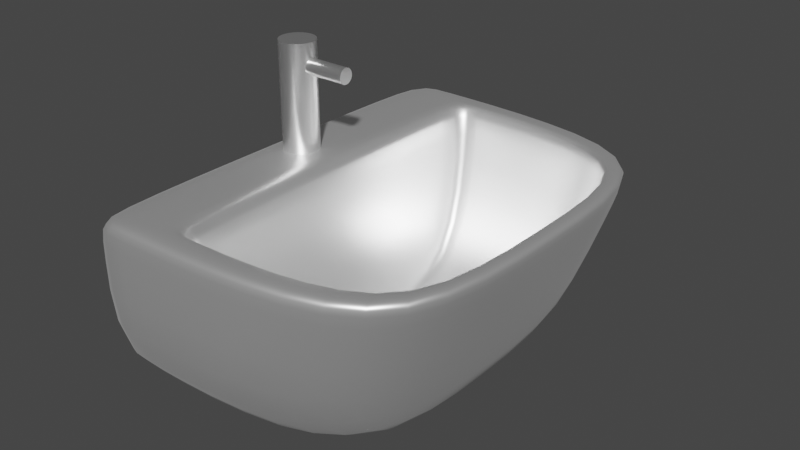 # Source: basin.blend  (saved by Blender 2.83.19; exported with 4.5.12 LTS)
import bpy
from mathutils import Matrix  # noqa: F401  (used for matrix-valued properties, if any)

bpy.ops.wm.read_factory_settings(use_empty=True)
scene = bpy.context.scene
scene.name = 'Scene'

# ---- collections
col_collection = bpy.data.collections.new('Collection'); scene.collection.children.link(col_collection)

# ---- materials (node trees are filled in below, after node groups)
mat_material = bpy.data.materials.new('Material')
mat_material.alpha_threshold = 0.0
mat_material.use_transparent_shadow = False
mat_material.line_color = (0.0, 0.0, 0.0, 1.0)
mat_metal = bpy.data.materials.new('metal')
mat_metal.use_transparent_shadow = False

# ---- material node trees
mat_material.use_nodes = True; mat_material.node_tree.nodes.clear()
_N = mat_material.node_tree.nodes; _L = mat_material.node_tree.links
n0 = _N.new('ShaderNodeOutputMaterial'); n0.name = 'Material Output'; n0.location = (300, 300)
n1 = _N.new('ShaderNodeBsdfPrincipled'); n1.name = 'Principled BSDF'; n1.location = (10, 300)
n1.distribution = 'GGX'
n1.subsurface_method = 'BURLEY'
n1.inputs[0].default_value = (1.0, 1.0, 1.0, 1.0)
n1.inputs[1].default_value = 0.4614
n1.inputs[2].default_value = 0.4
n1.inputs[3].default_value = 0.05
n1.inputs[13].default_value = 0.425
n1.inputs[24].default_value = 0.065
n1.inputs[27].default_value = (0.0, 0.0, 0.0, 1.0)
n1.inputs[28].default_value = 1.0
_L.new(n1.outputs[0], n0.inputs[0])
n0.is_active_output = True
mat_metal.use_nodes = True; mat_metal.node_tree.nodes.clear()
_N = mat_metal.node_tree.nodes; _L = mat_metal.node_tree.links
n0 = _N.new('ShaderNodeBsdfPrincipled'); n0.name = 'Principled BSDF'; n0.location = (10, 300)
n0.distribution = 'GGX'
n0.subsurface_method = 'BURLEY'
n0.inputs[0].default_value = (1.0, 1.0, 1.0, 1.0)
n0.inputs[1].default_value = 0.925
n0.inputs[2].default_value = 0.2795
n0.inputs[3].default_value = 1.45
n0.inputs[13].default_value = 0.0
n0.inputs[27].default_value = (0.0, 0.0, 0.0, 1.0)
n0.inputs[28].default_value = 1.0
n1 = _N.new('ShaderNodeOutputMaterial'); n1.name = 'Material Output'; n1.location = (300, 300)
_L.new(n0.outputs[0], n1.inputs[0])
n1.is_active_output = True

# ---- world
world_world = bpy.data.worlds.new('World'); scene.world = world_world
world_world.use_nodes = True; world_world.node_tree.nodes.clear()
_N = world_world.node_tree.nodes; _L = world_world.node_tree.links
n0 = _N.new('ShaderNodeOutputWorld'); n0.name = 'World Output'; n0.location = (300, 300)
n1 = _N.new('ShaderNodeBackground'); n1.name = 'Background'; n1.location = (10, 300)
n1.inputs[0].default_value = (0.05088, 0.05088, 0.05088, 1.0)
_L.new(n1.outputs[0], n0.inputs[0])
n0.is_active_output = True
world_world.color = (0.05088, 0.05088, 0.05088)
world_world.use_sun_shadow = False
world_world.sun_shadow_jitter_overblur = 0.0

# ---- meshes
me_cube = bpy.data.meshes.new('Cube')
me_cube.from_pydata([(1.403, 1.843, 1.38), (0.8782, 1.438, -0.8555), (1.403, -1.843, 1.38), (0.8782, -1.438, -0.8555), (-1.139, 2.172, 1.38), (-2.143, 2.508, -0.8555), (-1.139, -2.172, 1.38), (-2.143, -2.508, -0.8555), (-2.143, 0.0, -0.8555), (1.403, 0.0, 1.38), (-1.139, 0.0, 1.38), (0.8782, 0.0, -0.8555), (0.0, 2.508, -0.8555), (0.09045, -2.172, 1.38), (0.0, -2.508, -0.8555), (0.09045, 2.172, 1.38), (0.0, 0.0, -0.8555), (0.0, -2.508, 1.38), (-2.143, -2.508, 1.38), (1.607, 0.0, 1.38), (1.607, -2.105, 1.38), (-2.143, 0.0, 1.38), (-2.143, 2.508, 1.38), (0.0, 2.508, 1.38), (1.607, 2.105, 1.38), (0.1295, -1.415e-08, -0.5307), (1.061, -1.415e-08, -0.5307), (-0.8018, -1.415e-08, -0.5307), (0.09907, 1.592, -0.5307), (0.09907, -1.592, -0.5307), (-0.8018, -1.592, -0.5307), (1.061, -1.351, -0.5307), (-0.8018, 1.592, -0.5307), (1.061, 1.351, -0.5307), (1.557, 2.06, 1.19), (-2.143, -2.508, 1.19), (1.557, -2.06, 1.19), (-2.143, 2.508, 1.19), (1.557, 0.0, 1.19), (-2.143, 0.0, 1.19), (0.0, 2.508, 1.19), (0.0, -2.508, 1.19), (-1.912, 2.508, -0.8555), (-1.912, -2.508, 1.38), (-1.912, 0.0, -0.8555), (-1.912, -2.508, -0.8555), (-1.912, 2.508, 1.38), (-1.006, -2.172, 1.38), (-1.006, 2.172, 1.38), (-0.7014, -1.415e-08, -0.5307), (-0.7047, -1.592, -0.5307), (-0.7047, 1.592, -0.5307), (-1.912, 2.508, 1.19), (-1.912, -2.508, 1.19), (0.08385, -2.196, 1.38), (-1.212, -2.196, 1.38), (1.418, 0.0, 1.38), (1.418, -1.862, 1.38), (-1.212, 0.0, 1.38), (-1.212, 2.196, 1.38), (0.08385, 2.196, 1.38), (1.418, 1.862, 1.38), (-1.072, 2.196, 1.38), (-1.072, -2.196, 1.38)], [], [(2, 9, 26, 31), (53, 43, 18, 35), (39, 21, 22, 37), (16, 11, 3, 14), (38, 19, 20, 36), (40, 23, 24, 34), (34, 24, 19, 38), (12, 1, 11, 16), (35, 18, 21, 39), (0, 15, 28, 33), (10, 6, 30, 27), (42, 12, 16, 44), (52, 46, 23, 40), (44, 16, 14, 45), (36, 20, 17, 41), (48, 4, 32, 51), (63, 55, 18, 43), (56, 57, 20, 19), (58, 59, 22, 21), (60, 61, 24, 23), (61, 56, 19, 24), (55, 58, 21, 18), (57, 54, 17, 20), (62, 60, 23, 46), (49, 27, 30, 50), (51, 32, 27, 49), (33, 28, 25, 26), (26, 25, 29, 31), (13, 2, 31, 29), (9, 0, 33, 26), (4, 10, 27, 32), (47, 13, 29, 50), (3, 36, 41, 14), (42, 52, 40, 12), (7, 35, 39, 8), (1, 34, 38, 11), (12, 40, 34, 1), (11, 38, 36, 3), (8, 39, 37, 5), (45, 53, 35, 7), (14, 41, 53, 45), (5, 37, 52, 42), (6, 47, 50, 30), (28, 51, 49, 25), (25, 49, 50, 29), (59, 62, 46, 22), (54, 63, 43, 17), (15, 48, 51, 28), (8, 44, 45, 7), (37, 22, 46, 52), (5, 42, 44, 8), (41, 17, 43, 53), (13, 47, 63, 54), (4, 48, 62, 59), (48, 15, 60, 62), (2, 13, 54, 57), (6, 10, 58, 55), (0, 9, 56, 61), (15, 0, 61, 60), (10, 4, 59, 58), (9, 2, 57, 56), (47, 6, 55, 63)])
me_cube.polygons.foreach_set('use_smooth', [True] * 62)
_uv = me_cube.uv_layers.new(name='UVMap')
_uv.uv.foreach_set('vector', [0.6512, 0.7307, 0.6512, 0.625, 0.6512, 0.625, 0.6512, 0.7307, 0.6078, 0.9865, 0.625, 0.9865, 0.625, 1.0, 0.6078, 1.0, 0.6078, 0.125, 0.625, 0.125, 0.625, 0.25, 0.6078, 0.25, 0.25, 0.625, 0.375, 0.625, 0.375, 0.75, 0.25, 0.75, 0.6078, 0.625, 0.625, 0.625, 0.625, 0.75, 0.6078, 0.75, 0.6078, 0.375, 0.625, 0.375, 0.625, 0.5, 0.6078, 0.5, 0.6078, 0.5, 0.625, 0.5, 0.625, 0.625, 0.6078, 0.625, 0.25, 0.5, 0.375, 0.5, 0.375, 0.625, 0.25, 0.625, 0.6078, 0.0, 0.625, 0.0, 0.625, 0.125, 0.6078, 0.125, 0.6512, 0.5193, 0.7532, 0.5168, 0.7532, 0.5168, 0.6512, 0.5193, 0.8488, 0.625, 0.8488, 0.7332, 0.8488, 0.7332, 0.8488, 0.625, 0.1385, 0.5, 0.25, 0.5, 0.25, 0.625, 0.1385, 0.625, 0.6078, 0.2635, 0.625, 0.2635, 0.625, 0.375, 0.6078, 0.375, 0.1385, 0.625, 0.25, 0.625, 0.25, 0.75, 0.1385, 0.75, 0.6078, 0.75, 0.625, 0.75, 0.625, 0.875, 0.6078, 0.875, 0.8385, 0.5168, 0.8488, 0.5168, 0.8488, 0.5168, 0.8385, 0.5168, 0.8402, 0.7344, 0.8507, 0.7345, 0.875, 0.75, 0.8615, 0.75, 0.6493, 0.625, 0.6493, 0.7321, 0.625, 0.75, 0.625, 0.625, 0.8507, 0.625, 0.8507, 0.5155, 0.875, 0.5, 0.875, 0.625, 0.753, 0.5155, 0.6493, 0.5179, 0.625, 0.5, 0.75, 0.5, 0.6493, 0.5179, 0.6493, 0.625, 0.625, 0.625, 0.625, 0.5, 0.8507, 0.7345, 0.8507, 0.625, 0.875, 0.625, 0.875, 0.75, 0.6493, 0.7321, 0.753, 0.7341, 0.75, 0.75, 0.625, 0.75, 0.8402, 0.5155, 0.753, 0.5155, 0.75, 0.5, 0.8615, 0.5, 0.8382, 0.625, 0.8488, 0.625, 0.8488, 0.7332, 0.8385, 0.7332, 0.8385, 0.5168, 0.8488, 0.5168, 0.8488, 0.625, 0.8382, 0.625, 0.6512, 0.5193, 0.7532, 0.5168, 0.75, 0.625, 0.6512, 0.625, 0.6512, 0.625, 0.75, 0.625, 0.7532, 0.7329, 0.6512, 0.7307, 0.7532, 0.7329, 0.6512, 0.7307, 0.6512, 0.7307, 0.7532, 0.7329, 0.6512, 0.625, 0.6512, 0.5193, 0.6512, 0.5193, 0.6512, 0.625, 0.8488, 0.5168, 0.8488, 0.625, 0.8488, 0.625, 0.8488, 0.5168, 0.8385, 0.7332, 0.7532, 0.7329, 0.7532, 0.7329, 0.8385, 0.7332, 0.375, 0.75, 0.6078, 0.75, 0.6078, 0.875, 0.375, 0.875, 0.375, 0.2635, 0.6078, 0.2635, 0.6078, 0.375, 0.375, 0.375, 0.375, 0.0, 0.6078, 0.0, 0.6078, 0.125, 0.375, 0.125, 0.375, 0.5, 0.6078, 0.5, 0.6078, 0.625, 0.375, 0.625, 0.375, 0.375, 0.6078, 0.375, 0.6078, 0.5, 0.375, 0.5, 0.375, 0.625, 0.6078, 0.625, 0.6078, 0.75, 0.375, 0.75, 0.375, 0.125, 0.6078, 0.125, 0.6078, 0.25, 0.375, 0.25, 0.375, 0.9865, 0.6078, 0.9865, 0.6078, 1.0, 0.375, 1.0, 0.375, 0.875, 0.6078, 0.875, 0.6078, 0.9865, 0.375, 0.9865, 0.375, 0.25, 0.6078, 0.25, 0.6078, 0.2635, 0.375, 0.2635, 0.8488, 0.7332, 0.8385, 0.7332, 0.8385, 0.7332, 0.8488, 0.7332, 0.7532, 0.5168, 0.8385, 0.5168, 0.8382, 0.625, 0.75, 0.625, 0.75, 0.625, 0.8382, 0.625, 0.8385, 0.7332, 0.7532, 0.7329, 0.8507, 0.5155, 0.8402, 0.5155, 0.8615, 0.5, 0.875, 0.5, 0.753, 0.7341, 0.8402, 0.7344, 0.8615, 0.75, 0.75, 0.75, 0.7532, 0.5168, 0.8385, 0.5168, 0.8385, 0.5168, 0.7532, 0.5168, 0.125, 0.625, 0.1385, 0.625, 0.1385, 0.75, 0.125, 0.75, 0.6078, 0.25, 0.625, 0.25, 0.625, 0.2635, 0.6078, 0.2635, 0.125, 0.5, 0.1385, 0.5, 0.1385, 0.625, 0.125, 0.625, 0.6078, 0.875, 0.625, 0.875, 0.625, 0.9865, 0.6078, 0.9865, 0.7532, 0.7329, 0.8385, 0.7332, 0.8402, 0.7344, 0.753, 0.7341, 0.8488, 0.5168, 0.8385, 0.5168, 0.8402, 0.5155, 0.8507, 0.5155, 0.8385, 0.5168, 0.7532, 0.5168, 0.753, 0.5155, 0.8402, 0.5155, 0.6512, 0.7307, 0.7532, 0.7329, 0.753, 0.7341, 0.6493, 0.7321, 0.8488, 0.7332, 0.8488, 0.625, 0.8507, 0.625, 0.8507, 0.7345, 0.6512, 0.5193, 0.6512, 0.625, 0.6493, 0.625, 0.6493, 0.5179, 0.7532, 0.5168, 0.6512, 0.5193, 0.6493, 0.5179, 0.753, 0.5155, 0.8488, 0.625, 0.8488, 0.5168, 0.8507, 0.5155, 0.8507, 0.625, 0.6512, 0.625, 0.6512, 0.7307, 0.6493, 0.7321, 0.6493, 0.625, 0.8385, 0.7332, 0.8488, 0.7332, 0.8507, 0.7345, 0.8402, 0.7344])
me_cube.materials.append(mat_material)
me_cube.use_remesh_preserve_volume = False
me_cube.use_remesh_preserve_attributes = False
me_cube.use_mirror_vertex_groups = False
me_cube.update()
me_cylinder = bpy.data.meshes.new('Cylinder')
me_cylinder.from_pydata([(0.0, 1.0, -1.0), (0.0, 1.0, 1.0), (0.1951, 0.9808, -1.0), (0.1951, 0.9808, 1.0), (0.3827, 0.9239, -1.0), (0.3827, 0.9239, 1.0), (0.5556, 0.8315, -1.0), (0.5556, 0.8315, 1.0), (0.7071, 0.7071, -1.0), (0.7071, 0.7071, 1.0), (0.8315, 0.5556, -1.0), (0.8315, 0.5556, 1.0), (0.9239, 0.3827, -1.0), (0.9239, 0.3827, 1.0), (0.9808, 0.1951, -1.0), (0.9808, 0.1951, 1.0), (1.0, 7.55e-08, -1.0), (1.0, 7.55e-08, 1.0), (0.9808, -0.1951, -1.0), (0.9808, -0.1951, 1.0), (0.9239, -0.3827, -1.0), (0.9239, -0.3827, 1.0), (0.8315, -0.5556, -1.0), (0.8315, -0.5556, 1.0), (0.7071, -0.7071, -1.0), (0.7071, -0.7071, 1.0), (0.5556, -0.8315, -1.0), (0.5556, -0.8315, 1.0), (0.3827, -0.9239, -1.0), (0.3827, -0.9239, 1.0), (0.1951, -0.9808, -1.0), (0.1951, -0.9808, 1.0), (-3.258e-07, -1.0, -1.0), (-3.258e-07, -1.0, 1.0), (-0.1951, -0.9808, -1.0), (-0.1951, -0.9808, 1.0), (-0.3827, -0.9239, -1.0), (-0.3827, -0.9239, 1.0), (-0.5556, -0.8315, -1.0), (-0.5556, -0.8315, 1.0), (-0.7071, -0.7071, -1.0), (-0.7071, -0.7071, 1.0), (-0.8315, -0.5556, -1.0), (-0.8315, -0.5556, 1.0), (-0.9239, -0.3827, -1.0), (-0.9239, -0.3827, 1.0), (-0.9808, -0.1951, -1.0), (-0.9808, -0.1951, 1.0), (-1.0, 9.656e-07, -1.0), (-1.0, 9.656e-07, 1.0), (-0.9808, 0.1951, -1.0), (-0.9808, 0.1951, 1.0), (-0.9239, 0.3827, -1.0), (-0.9239, 0.3827, 1.0), (-0.8315, 0.5556, -1.0), (-0.8315, 0.5556, 1.0), (-0.7071, 0.7071, -1.0), (-0.7071, 0.7071, 1.0), (-0.5556, 0.8315, -1.0), (-0.5556, 0.8315, 1.0), (-0.3827, 0.9239, -1.0), (-0.3827, 0.9239, 1.0), (-0.1951, 0.9808, -1.0), (-0.1951, 0.9808, 1.0), (0.0, 1.0, 1.0), (0.1951, 0.9808, 1.0), (0.3827, 0.9239, 1.0), (0.5556, 0.8315, 1.0), (0.7071, 0.7071, 1.0), (0.8315, 0.5556, 1.0), (0.9239, 0.3827, 1.0), (0.9808, 0.1951, 1.0), (1.0, 7.55e-08, 1.0), (0.9808, -0.1951, 1.0), (0.9239, -0.3827, 1.0), (0.8315, -0.5556, 1.0), (0.7071, -0.7071, 1.0), (0.5556, -0.8315, 1.0), (0.3827, -0.9239, 1.0), (0.1951, -0.9808, 1.0), (-3.258e-07, -1.0, 1.0), (-0.1951, -0.9808, 1.0), (-0.3827, -0.9239, 1.0), (-0.5556, -0.8315, 1.0), (-0.7071, -0.7071, 1.0), (-0.8315, -0.5556, 1.0), (-0.9239, -0.3827, 1.0), (-0.9808, -0.1951, 1.0), (-1.0, 9.656e-07, 1.0), (-0.9808, 0.1951, 1.0), (-0.9239, 0.3827, 1.0), (-0.8315, 0.5556, 1.0), (-0.7071, 0.7071, 1.0), (-0.5556, 0.8315, 1.0), (-0.3827, 0.9239, 1.0), (-0.1951, 0.9808, 1.0), (0.1951, 0.9808, -1.0), (0.3827, 0.9239, -1.0), (0.5556, 0.8315, -1.0), (0.7071, 0.7071, -1.0), (0.8315, 0.5556, -1.0), (0.9239, 0.3827, -1.0), (0.9808, 0.1951, -1.0), (1.0, 7.55e-08, -1.0), (0.9808, -0.1951, -1.0), (0.9239, -0.3827, -1.0), (0.8315, -0.5556, -1.0), (0.7071, -0.7071, -1.0), (0.5556, -0.8315, -1.0), (0.3827, -0.9239, -1.0), (0.1951, -0.9808, -1.0), (-3.258e-07, -1.0, -1.0), (-0.1951, -0.9808, -1.0), (-0.3827, -0.9239, -1.0), (-0.5556, -0.8315, -1.0), (-0.7071, -0.7071, -1.0), (-0.8315, -0.5556, -1.0), (-0.9239, -0.3827, -1.0), (-0.9808, -0.1951, -1.0), (-1.0, 9.656e-07, -1.0), (-0.9808, 0.1951, -1.0), (-0.9239, 0.3827, -1.0), (-0.8315, 0.5556, -1.0), (-0.7071, 0.7071, -1.0), (-0.5556, 0.8315, -1.0), (-0.3827, 0.9239, -1.0), (-0.1951, 0.9808, -1.0), (0.0, 1.0, -1.0), (0.1951, 0.9808, 1.0), (0.0, 1.0, 1.0), (0.3827, 0.9239, 1.0), (0.5556, 0.8315, 1.0), (0.7071, 0.7071, 1.0), (0.8315, 0.5556, 1.0), (0.9239, 0.3827, 1.0), (0.9808, 0.1951, 1.0), (1.0, 7.55e-08, 1.0), (0.9808, -0.1951, 1.0), (0.9239, -0.3827, 1.0), (0.8315, -0.5556, 1.0), (0.7071, -0.7071, 1.0), (0.5556, -0.8315, 1.0), (0.3827, -0.9239, 1.0), (0.1951, -0.9808, 1.0), (-3.258e-07, -1.0, 1.0), (-0.1951, -0.9808, 1.0), (-0.3827, -0.9239, 1.0), (-0.5556, -0.8315, 1.0), (-0.7071, -0.7071, 1.0), (-0.8315, -0.5556, 1.0), (-0.9239, -0.3827, 1.0), (-0.9808, -0.1951, 1.0), (-1.0, 9.656e-07, 1.0), (-0.9808, 0.1951, 1.0), (-0.9239, 0.3827, 1.0), (-0.8315, 0.5556, 1.0), (-0.7071, 0.7071, 1.0), (-0.5556, 0.8315, 1.0), (-0.3827, 0.9239, 1.0), (-0.1951, 0.9808, 1.0), (0.0, 1.0, 0.9867), (0.1951, 0.9808, 0.9867), (0.3827, 0.9239, 0.9867), (0.5556, 0.8315, 0.9867), (0.7071, 0.7071, 0.9867), (0.8315, 0.5556, 0.9867), (0.9239, 0.3827, 0.9867), (0.9808, 0.1951, 0.9867), (1.0, 7.55e-08, 0.9867), (0.9808, -0.1951, 0.9867), (0.9239, -0.3827, 0.9867), (0.8315, -0.5556, 0.9867), (0.7071, -0.7071, 0.9867), (0.5556, -0.8315, 0.9867), (0.3827, -0.9239, 0.9867), (0.1951, -0.9808, 0.9867), (-3.258e-07, -1.0, 0.9867), (-0.1951, -0.9808, 0.9867), (-0.3827, -0.9239, 0.9867), (-0.5556, -0.8315, 0.9867), (-0.7071, -0.7071, 0.9867), (-0.8315, -0.5556, 0.9867), (-0.9239, -0.3827, 0.9867), (-0.9808, -0.1951, 0.9867), (-1.0, 9.656e-07, 0.9867), (-0.9808, 0.1951, 0.9867), (-0.9239, 0.3827, 0.9867), (-0.8315, 0.5556, 0.9867), (-0.7071, 0.7071, 0.9867), (-0.5556, 0.8315, 0.9867), (-0.3827, 0.9239, 0.9867), (-0.1951, 0.9808, 0.9867)], [], [(64, 129, 128, 65), (65, 128, 130, 66), (66, 130, 131, 67), (67, 131, 132, 68), (68, 132, 133, 69), (69, 133, 134, 70), (70, 134, 135, 71), (71, 135, 136, 72), (72, 136, 137, 73), (73, 137, 138, 74), (74, 138, 139, 75), (75, 139, 140, 76), (76, 140, 141, 77), (77, 141, 142, 78), (78, 142, 143, 79), (79, 143, 144, 80), (80, 144, 145, 81), (81, 145, 146, 82), (82, 146, 147, 83), (83, 147, 148, 84), (84, 148, 149, 85), (85, 149, 150, 86), (86, 150, 151, 87), (87, 151, 152, 88), (88, 152, 153, 89), (89, 153, 154, 90), (90, 154, 155, 91), (91, 155, 156, 92), (92, 156, 157, 93), (93, 157, 158, 94), (3, 1, 63, 61, 59, 57, 55, 53, 51, 49, 47, 45, 43, 41, 39, 37, 35, 33, 31, 29, 27, 25, 23, 21, 19, 17, 15, 13, 11, 9, 7, 5), (94, 158, 159, 95), (95, 159, 129, 64), (0, 2, 4, 6, 8, 10, 12, 14, 16, 18, 20, 22, 24, 26, 28, 30, 32, 34, 36, 38, 40, 42, 44, 46, 48, 50, 52, 54, 56, 58, 60, 62), (191, 95, 64, 160), (190, 94, 95, 191), (189, 93, 94, 190), (188, 92, 93, 189), (187, 91, 92, 188), (186, 90, 91, 187), (185, 89, 90, 186), (184, 88, 89, 185), (183, 87, 88, 184), (182, 86, 87, 183), (181, 85, 86, 182), (180, 84, 85, 181), (179, 83, 84, 180), (178, 82, 83, 179), (177, 81, 82, 178), (176, 80, 81, 177), (175, 79, 80, 176), (174, 78, 79, 175), (173, 77, 78, 174), (172, 76, 77, 173), (171, 75, 76, 172), (170, 74, 75, 171), (169, 73, 74, 170), (168, 72, 73, 169), (167, 71, 72, 168), (166, 70, 71, 167), (165, 69, 70, 166), (164, 68, 69, 165), (163, 67, 68, 164), (162, 66, 67, 163), (161, 65, 66, 162), (160, 64, 65, 161), (0, 127, 96, 2), (2, 96, 97, 4), (4, 97, 98, 6), (6, 98, 99, 8), (8, 99, 100, 10), (10, 100, 101, 12), (12, 101, 102, 14), (14, 102, 103, 16), (16, 103, 104, 18), (18, 104, 105, 20), (20, 105, 106, 22), (22, 106, 107, 24), (24, 107, 108, 26), (26, 108, 109, 28), (28, 109, 110, 30), (30, 110, 111, 32), (32, 111, 112, 34), (34, 112, 113, 36), (36, 113, 114, 38), (38, 114, 115, 40), (40, 115, 116, 42), (42, 116, 117, 44), (44, 117, 118, 46), (46, 118, 119, 48), (48, 119, 120, 50), (50, 120, 121, 52), (52, 121, 122, 54), (54, 122, 123, 56), (56, 123, 124, 58), (58, 124, 125, 60), (60, 125, 126, 62), (62, 126, 127, 0), (1, 3, 128, 129), (3, 5, 130, 128), (5, 7, 131, 130), (7, 9, 132, 131), (9, 11, 133, 132), (11, 13, 134, 133), (13, 15, 135, 134), (15, 17, 136, 135), (17, 19, 137, 136), (19, 21, 138, 137), (21, 23, 139, 138), (23, 25, 140, 139), (25, 27, 141, 140), (27, 29, 142, 141), (29, 31, 143, 142), (31, 33, 144, 143), (33, 35, 145, 144), (35, 37, 146, 145), (37, 39, 147, 146), (39, 41, 148, 147), (41, 43, 149, 148), (43, 45, 150, 149), (45, 47, 151, 150), (47, 49, 152, 151), (49, 51, 153, 152), (51, 53, 154, 153), (53, 55, 155, 154), (55, 57, 156, 155), (57, 59, 157, 156), (59, 61, 158, 157), (61, 63, 159, 158), (63, 1, 129, 159), (127, 160, 161, 96), (96, 161, 162, 97), (97, 162, 163, 98), (98, 163, 164, 99), (99, 164, 165, 100), (100, 165, 166, 101), (101, 166, 167, 102), (102, 167, 168, 103), (103, 168, 169, 104), (104, 169, 170, 105), (105, 170, 171, 106), (106, 171, 172, 107), (107, 172, 173, 108), (108, 173, 174, 109), (109, 174, 175, 110), (110, 175, 176, 111), (111, 176, 177, 112), (112, 177, 178, 113), (113, 178, 179, 114), (114, 179, 180, 115), (115, 180, 181, 116), (116, 181, 182, 117), (117, 182, 183, 118), (118, 183, 184, 119), (119, 184, 185, 120), (120, 185, 186, 121), (121, 186, 187, 122), (122, 187, 188, 123), (123, 188, 189, 124), (124, 189, 190, 125), (125, 190, 191, 126), (126, 191, 160, 127)])
me_cylinder.polygons.foreach_set('use_smooth', [True] * 162)
_uv = me_cylinder.uv_layers.new(name='UVMap')
_uv.uv.foreach_set('vector', [1.0, 1.0, 1.0, 1.0, 0.9688, 1.0, 0.9688, 1.0, 0.9688, 1.0, 0.9688, 1.0, 0.9375, 1.0, 0.9375, 1.0, 0.9375, 1.0, 0.9375, 1.0, 0.9062, 1.0, 0.9062, 1.0, 0.9062, 1.0, 0.9062, 1.0, 0.875, 1.0, 0.875, 1.0, 0.875, 1.0, 0.875, 1.0, 0.8438, 1.0, 0.8438, 1.0, 0.8438, 1.0, 0.8438, 1.0, 0.8125, 1.0, 0.8125, 1.0, 0.8125, 1.0, 0.8125, 1.0, 0.7813, 1.0, 0.7813, 1.0, 0.7813, 1.0, 0.7813, 1.0, 0.75, 1.0, 0.75, 1.0, 0.75, 1.0, 0.75, 1.0, 0.7188, 1.0, 0.7188, 1.0, 0.7188, 1.0, 0.7188, 1.0, 0.6875, 1.0, 0.6875, 1.0, 0.6875, 1.0, 0.6875, 1.0, 0.6562, 1.0, 0.6562, 1.0, 0.6562, 1.0, 0.6562, 1.0, 0.625, 1.0, 0.625, 1.0, 0.625, 1.0, 0.625, 1.0, 0.5938, 1.0, 0.5938, 1.0, 0.5938, 1.0, 0.5938, 1.0, 0.5625, 1.0, 0.5625, 1.0, 0.5625, 1.0, 0.5625, 1.0, 0.5312, 1.0, 0.5312, 1.0, 0.5312, 1.0, 0.5312, 1.0, 0.5, 1.0, 0.5, 1.0, 0.5, 1.0, 0.5, 1.0, 0.4688, 1.0, 0.4688, 1.0, 0.4688, 1.0, 0.4688, 1.0, 0.4375, 1.0, 0.4375, 1.0, 0.4375, 1.0, 0.4375, 1.0, 0.4062, 1.0, 0.4062, 1.0, 0.4062, 1.0, 0.4062, 1.0, 0.375, 1.0, 0.375, 1.0, 0.375, 1.0, 0.375, 1.0, 0.3438, 1.0, 0.3438, 1.0, 0.3438, 1.0, 0.3438, 1.0, 0.3125, 1.0, 0.3125, 1.0, 0.3125, 1.0, 0.3125, 1.0, 0.2812, 1.0, 0.2812, 1.0, 0.2812, 1.0, 0.2812, 1.0, 0.25, 1.0, 0.25, 1.0, 0.25, 1.0, 0.25, 1.0, 0.2188, 1.0, 0.2188, 1.0, 0.2188, 1.0, 0.2188, 1.0, 0.1875, 1.0, 0.1875, 1.0, 0.1875, 1.0, 0.1875, 1.0, 0.1563, 1.0, 0.1563, 1.0, 0.1563, 1.0, 0.1563, 1.0, 0.125, 1.0, 0.125, 1.0, 0.125, 1.0, 0.125, 1.0, 0.09375, 1.0, 0.09375, 1.0, 0.09375, 1.0, 0.09375, 1.0, 0.0625, 1.0, 0.0625, 1.0, 0.2968, 0.4854, 0.25, 0.49, 0.2032, 0.4854, 0.1582, 0.4717, 0.1167, 0.4496, 0.08029, 0.4197, 0.05045, 0.3833, 0.02827, 0.3418, 0.01461, 0.2968, 0.01, 0.25, 0.01461, 0.2032, 0.02827, 0.1582, 0.05045, 0.1167, 0.08029, 0.08029, 0.1167, 0.05045, 0.1582, 0.02827, 0.2032, 0.01461, 0.25, 0.01, 0.2968, 0.01461, 0.3418, 0.02827, 0.3833, 0.05045, 0.4197, 0.08029, 0.4496, 0.1167, 0.4717, 0.1582, 0.4854, 0.2032, 0.49, 0.25, 0.4854, 0.2968, 0.4717, 0.3418, 0.4496, 0.3833, 0.4197, 0.4197, 0.3833, 0.4496, 0.3418, 0.4717, 0.0625, 1.0, 0.0625, 1.0, 0.03125, 1.0, 0.03125, 1.0, 0.03125, 1.0, 0.03125, 1.0, 0.0, 1.0, 0.0, 1.0, 0.75, 0.49, 0.7968, 0.4854, 0.8418, 0.4717, 0.8833, 0.4496, 0.9197, 0.4197, 0.9496, 0.3833, 0.9717, 0.3418, 0.9854, 0.2968, 0.99, 0.25, 0.9854, 0.2032, 0.9717, 0.1582, 0.9496, 0.1167, 0.9197, 0.08029, 0.8833, 0.05045, 0.8418, 0.02827, 0.7968, 0.01461, 0.75, 0.01, 0.7032, 0.01461, 0.6582, 0.02827, 0.6167, 0.05045, 0.5803, 0.08029, 0.5504, 0.1167, 0.5283, 0.1582, 0.5146, 0.2032, 0.51, 0.25, 0.5146, 0.2968, 0.5283, 0.3418, 0.5504, 0.3833, 0.5803, 0.4197, 0.6167, 0.4496, 0.6582, 0.4717, 0.7032, 0.4854, 0.03125, 0.9967, 0.03125, 1.0, 0.0, 1.0, 0.0, 0.9967, 0.0625, 0.9967, 0.0625, 1.0, 0.03125, 1.0, 0.03125, 0.9967, 0.09375, 0.9967, 0.09375, 1.0, 0.0625, 1.0, 0.0625, 0.9967, 0.125, 0.9967, 0.125, 1.0, 0.09375, 1.0, 0.09375, 0.9967, 0.1563, 0.9967, 0.1563, 1.0, 0.125, 1.0, 0.125, 0.9967, 0.1875, 0.9967, 0.1875, 1.0, 0.1563, 1.0, 0.1563, 0.9967, 0.2188, 0.9967, 0.2188, 1.0, 0.1875, 1.0, 0.1875, 0.9967, 0.25, 0.9967, 0.25, 1.0, 0.2188, 1.0, 0.2188, 0.9967, 0.2812, 0.9967, 0.2812, 1.0, 0.25, 1.0, 0.25, 0.9967, 0.3125, 0.9967, 0.3125, 1.0, 0.2812, 1.0, 0.2812, 0.9967, 0.3438, 0.9967, 0.3438, 1.0, 0.3125, 1.0, 0.3125, 0.9967, 0.375, 0.9967, 0.375, 1.0, 0.3438, 1.0, 0.3438, 0.9967, 0.4062, 0.9967, 0.4062, 1.0, 0.375, 1.0, 0.375, 0.9967, 0.4375, 0.9967, 0.4375, 1.0, 0.4062, 1.0, 0.4062, 0.9967, 0.4687, 0.9967, 0.4688, 1.0, 0.4375, 1.0, 0.4375, 0.9967, 0.5, 0.9967, 0.5, 1.0, 0.4688, 1.0, 0.4687, 0.9967, 0.5312, 0.9967, 0.5312, 1.0, 0.5, 1.0, 0.5, 0.9967, 0.5625, 0.9967, 0.5625, 1.0, 0.5312, 1.0, 0.5312, 0.9967, 0.5938, 0.9967, 0.5938, 1.0, 0.5625, 1.0, 0.5625, 0.9967, 0.625, 0.9967, 0.625, 1.0, 0.5938, 1.0, 0.5938, 0.9967, 0.6562, 0.9967, 0.6562, 1.0, 0.625, 1.0, 0.625, 0.9967, 0.6875, 0.9967, 0.6875, 1.0, 0.6562, 1.0, 0.6562, 0.9967, 0.7188, 0.9967, 0.7188, 1.0, 0.6875, 1.0, 0.6875, 0.9967, 0.75, 0.9967, 0.75, 1.0, 0.7188, 1.0, 0.7188, 0.9967, 0.7813, 0.9967, 0.7813, 1.0, 0.75, 1.0, 0.75, 0.9967, 0.8125, 0.9967, 0.8125, 1.0, 0.7813, 1.0, 0.7813, 0.9967, 0.8438, 0.9967, 0.8438, 1.0, 0.8125, 1.0, 0.8125, 0.9967, 0.875, 0.9967, 0.875, 1.0, 0.8438, 1.0, 0.8438, 0.9967, 0.9062, 0.9967, 0.9062, 1.0, 0.875, 1.0, 0.875, 0.9967, 0.9375, 0.9967, 0.9375, 1.0, 0.9062, 1.0, 0.9062, 0.9967, 0.9688, 0.9967, 0.9688, 1.0, 0.9375, 1.0, 0.9375, 0.9967, 1.0, 0.9967, 1.0, 1.0, 0.9688, 1.0, 0.9688, 0.9967, 1.0, 0.5, 1.0, 0.5, 0.9688, 0.5, 0.9688, 0.5, 0.9688, 0.5, 0.9688, 0.5, 0.9375, 0.5, 0.9375, 0.5, 0.9375, 0.5, 0.9375, 0.5, 0.9062, 0.5, 0.9062, 0.5, 0.9062, 0.5, 0.9062, 0.5, 0.875, 0.5, 0.875, 0.5, 0.875, 0.5, 0.875, 0.5, 0.8438, 0.5, 0.8438, 0.5, 0.8438, 0.5, 0.8438, 0.5, 0.8125, 0.5, 0.8125, 0.5, 0.8125, 0.5, 0.8125, 0.5, 0.7813, 0.5, 0.7812, 0.5, 0.7812, 0.5, 0.7813, 0.5, 0.75, 0.5, 0.75, 0.5, 0.75, 0.5, 0.75, 0.5, 0.7188, 0.5, 0.7188, 0.5, 0.7188, 0.5, 0.7188, 0.5, 0.6875, 0.5, 0.6875, 0.5, 0.6875, 0.5, 0.6875, 0.5, 0.6562, 0.5, 0.6562, 0.5, 0.6562, 0.5, 0.6562, 0.5, 0.625, 0.5, 0.625, 0.5, 0.625, 0.5, 0.625, 0.5, 0.5938, 0.5, 0.5938, 0.5, 0.5938, 0.5, 0.5938, 0.5, 0.5625, 0.5, 0.5625, 0.5, 0.5625, 0.5, 0.5625, 0.5, 0.5312, 0.5, 0.5312, 0.5, 0.5312, 0.5, 0.5312, 0.5, 0.5, 0.5, 0.5, 0.5, 0.5, 0.5, 0.5, 0.5, 0.4688, 0.5, 0.4688, 0.5, 0.4688, 0.5, 0.4688, 0.5, 0.4375, 0.5, 0.4375, 0.5, 0.4375, 0.5, 0.4375, 0.5, 0.4062, 0.5, 0.4062, 0.5, 0.4062, 0.5, 0.4062, 0.5, 0.375, 0.5, 0.375, 0.5, 0.375, 0.5, 0.375, 0.5, 0.3438, 0.5, 0.3438, 0.5, 0.3438, 0.5, 0.3438, 0.5, 0.3125, 0.5, 0.3125, 0.5, 0.3125, 0.5, 0.3125, 0.5, 0.2812, 0.5, 0.2812, 0.5, 0.2812, 0.5, 0.2812, 0.5, 0.25, 0.5, 0.25, 0.5, 0.25, 0.5, 0.25, 0.5, 0.2188, 0.5, 0.2188, 0.5, 0.2188, 0.5, 0.2188, 0.5, 0.1875, 0.5, 0.1875, 0.5, 0.1875, 0.5, 0.1875, 0.5, 0.1563, 0.5, 0.1562, 0.5, 0.1562, 0.5, 0.1563, 0.5, 0.125, 0.5, 0.125, 0.5, 0.125, 0.5, 0.125, 0.5, 0.09375, 0.5, 0.09375, 0.5, 0.09375, 0.5, 0.09375, 0.5, 0.0625, 0.5, 0.0625, 0.5, 0.0625, 0.5, 0.0625, 0.5, 0.03125, 0.5, 0.03125, 0.5, 0.03125, 0.5, 0.03125, 0.5, 0.0, 0.5, 0.0, 0.5, 0.25, 0.49, 0.2968, 0.4854, 0.2968, 0.4854, 0.25, 0.49, 0.2968, 0.4854, 0.3418, 0.4717, 0.3418, 0.4717, 0.2968, 0.4854, 0.3418, 0.4717, 0.3833, 0.4496, 0.3833, 0.4496, 0.3418, 0.4717, 0.3833, 0.4496, 0.4197, 0.4197, 0.4197, 0.4197, 0.3833, 0.4496, 0.4197, 0.4197, 0.4496, 0.3833, 0.4496, 0.3833, 0.4197, 0.4197, 0.4496, 0.3833, 0.4717, 0.3418, 0.4717, 0.3418, 0.4496, 0.3833, 0.4717, 0.3418, 0.4854, 0.2968, 0.4854, 0.2968, 0.4717, 0.3418, 0.4854, 0.2968, 0.49, 0.25, 0.49, 0.25, 0.4854, 0.2968, 0.49, 0.25, 0.4854, 0.2032, 0.4854, 0.2032, 0.49, 0.25, 0.4854, 0.2032, 0.4717, 0.1582, 0.4717, 0.1582, 0.4854, 0.2032, 0.4717, 0.1582, 0.4496, 0.1167, 0.4496, 0.1167, 0.4717, 0.1582, 0.4496, 0.1167, 0.4197, 0.08029, 0.4197, 0.08029, 0.4496, 0.1167, 0.4197, 0.08029, 0.3833, 0.05045, 0.3833, 0.05045, 0.4197, 0.08029, 0.3833, 0.05045, 0.3418, 0.02827, 0.3418, 0.02827, 0.3833, 0.05045, 0.3418, 0.02827, 0.2968, 0.01461, 0.2968, 0.01461, 0.3418, 0.02827, 0.2968, 0.01461, 0.25, 0.01, 0.25, 0.01, 0.2968, 0.01461, 0.25, 0.01, 0.2032, 0.01461, 0.2032, 0.01461, 0.25, 0.01, 0.2032, 0.01461, 0.1582, 0.02827, 0.1582, 0.02827, 0.2032, 0.01461, 0.1582, 0.02827, 0.1167, 0.05045, 0.1167, 0.05045, 0.1582, 0.02827, 0.1167, 0.05045, 0.08029, 0.08029, 0.08029, 0.08029, 0.1167, 0.05045, 0.08029, 0.08029, 0.05045, 0.1167, 0.05045, 0.1167, 0.08029, 0.08029, 0.05045, 0.1167, 0.02827, 0.1582, 0.02827, 0.1582, 0.05045, 0.1167, 0.02827, 0.1582, 0.01461, 0.2032, 0.01461, 0.2032, 0.02827, 0.1582, 0.01461, 0.2032, 0.01, 0.25, 0.01, 0.25, 0.01461, 0.2032, 0.01, 0.25, 0.01461, 0.2968, 0.01461, 0.2968, 0.01, 0.25, 0.01461, 0.2968, 0.02827, 0.3418, 0.02827, 0.3418, 0.01461, 0.2968, 0.02827, 0.3418, 0.05045, 0.3833, 0.05045, 0.3833, 0.02827, 0.3418, 0.05045, 0.3833, 0.08029, 0.4197, 0.08029, 0.4197, 0.05045, 0.3833, 0.08029, 0.4197, 0.1167, 0.4496, 0.1167, 0.4496, 0.08029, 0.4197, 0.1167, 0.4496, 0.1582, 0.4717, 0.1582, 0.4717, 0.1167, 0.4496, 0.1582, 0.4717, 0.2032, 0.4854, 0.2032, 0.4854, 0.1582, 0.4717, 0.2032, 0.4854, 0.25, 0.49, 0.25, 0.49, 0.2032, 0.4854, 1.0, 0.5, 1.0, 0.9967, 0.9688, 0.9967, 0.9688, 0.5, 0.9688, 0.5, 0.9688, 0.9967, 0.9375, 0.9967, 0.9375, 0.5, 0.9375, 0.5, 0.9375, 0.9967, 0.9062, 0.9967, 0.9062, 0.5, 0.9062, 0.5, 0.9062, 0.9967, 0.875, 0.9967, 0.875, 0.5, 0.875, 0.5, 0.875, 0.9967, 0.8438, 0.9967, 0.8438, 0.5, 0.8438, 0.5, 0.8438, 0.9967, 0.8125, 0.9967, 0.8125, 0.5, 0.8125, 0.5, 0.8125, 0.9967, 0.7813, 0.9967, 0.7813, 0.5, 0.7813, 0.5, 0.7813, 0.9967, 0.75, 0.9967, 0.75, 0.5, 0.75, 0.5, 0.75, 0.9967, 0.7188, 0.9967, 0.7188, 0.5, 0.7188, 0.5, 0.7188, 0.9967, 0.6875, 0.9967, 0.6875, 0.5, 0.6875, 0.5, 0.6875, 0.9967, 0.6562, 0.9967, 0.6562, 0.5, 0.6562, 0.5, 0.6562, 0.9967, 0.625, 0.9967, 0.625, 0.5, 0.625, 0.5, 0.625, 0.9967, 0.5938, 0.9967, 0.5938, 0.5, 0.5938, 0.5, 0.5938, 0.9967, 0.5625, 0.9967, 0.5625, 0.5, 0.5625, 0.5, 0.5625, 0.9967, 0.5312, 0.9967, 0.5312, 0.5, 0.5312, 0.5, 0.5312, 0.9967, 0.5, 0.9967, 0.5, 0.5, 0.5, 0.5, 0.5, 0.9967, 0.4687, 0.9967, 0.4688, 0.5, 0.4688, 0.5, 0.4687, 0.9967, 0.4375, 0.9967, 0.4375, 0.5, 0.4375, 0.5, 0.4375, 0.9967, 0.4062, 0.9967, 0.4062, 0.5, 0.4062, 0.5, 0.4062, 0.9967, 0.375, 0.9967, 0.375, 0.5, 0.375, 0.5, 0.375, 0.9967, 0.3438, 0.9967, 0.3438, 0.5, 0.3438, 0.5, 0.3438, 0.9967, 0.3125, 0.9967, 0.3125, 0.5, 0.3125, 0.5, 0.3125, 0.9967, 0.2812, 0.9967, 0.2812, 0.5, 0.2812, 0.5, 0.2812, 0.9967, 0.25, 0.9967, 0.25, 0.5, 0.25, 0.5, 0.25, 0.9967, 0.2188, 0.9967, 0.2188, 0.5, 0.2188, 0.5, 0.2188, 0.9967, 0.1875, 0.9967, 0.1875, 0.5, 0.1875, 0.5, 0.1875, 0.9967, 0.1563, 0.9967, 0.1563, 0.5, 0.1563, 0.5, 0.1563, 0.9967, 0.125, 0.9967, 0.125, 0.5, 0.125, 0.5, 0.125, 0.9967, 0.09375, 0.9967, 0.09375, 0.5, 0.09375, 0.5, 0.09375, 0.9967, 0.0625, 0.9967, 0.0625, 0.5, 0.0625, 0.5, 0.0625, 0.9967, 0.03125, 0.9967, 0.03125, 0.5, 0.03125, 0.5, 0.03125, 0.9967, 0.0, 0.9967, 0.0, 0.5])
me_cylinder.materials.append(mat_metal)
me_cylinder.use_remesh_fix_poles = True
me_cylinder.use_remesh_preserve_attributes = False
me_cylinder.use_mirror_vertex_groups = False
me_cylinder.update()
me_cylinder_001 = bpy.data.meshes.new('Cylinder.001')
me_cylinder_001.from_pydata([(0.0, 1.0, -1.0), (-6.57e-09, 0.9828, 1.0), (0.1951, 0.9808, -1.0), (0.1917, 0.9639, 1.0), (0.3827, 0.9239, -1.0), (0.3761, 0.908, 1.0), (0.5556, 0.8315, -1.0), (0.546, 0.8172, 1.0), (0.7071, 0.7071, -1.0), (0.6949, 0.6949, 1.0), (0.8315, 0.5556, -1.0), (0.8172, 0.546, 1.0), (0.9239, 0.3827, -1.0), (0.908, 0.3761, 1.0), (0.9808, 0.1951, -1.0), (0.9639, 0.1917, 1.0), (1.0, 7.55e-08, -1.0), (0.9828, 7.286e-08, 1.0), (0.9808, -0.1951, -1.0), (0.9639, -0.1917, 1.0), (0.9239, -0.3827, -1.0), (0.908, -0.3761, 1.0), (0.8315, -0.5556, -1.0), (0.8172, -0.546, 1.0), (0.7071, -0.7071, -1.0), (0.6949, -0.6949, 1.0), (0.5556, -0.8315, -1.0), (0.546, -0.8172, 1.0), (0.3827, -0.9239, -1.0), (0.3761, -0.908, 1.0), (0.1951, -0.9808, -1.0), (0.1917, -0.9639, 1.0), (-3.258e-07, -1.0, -1.0), (-3.206e-07, -0.9828, 1.0), (-0.1951, -0.9808, -1.0), (-0.1917, -0.9639, 1.0), (-0.3827, -0.9239, -1.0), (-0.3761, -0.908, 1.0), (-0.5556, -0.8315, -1.0), (-0.546, -0.8172, 1.0), (-0.7071, -0.7071, -1.0), (-0.6949, -0.6949, 1.0), (-0.8315, -0.5556, -1.0), (-0.8172, -0.546, 1.0), (-0.9239, -0.3827, -1.0), (-0.908, -0.3761, 1.0), (-0.9808, -0.1951, -1.0), (-0.9639, -0.1917, 1.0), (-1.0, 9.656e-07, -1.0), (-0.9828, 9.499e-07, 1.0), (-0.9808, 0.1951, -1.0), (-0.9639, 0.1917, 1.0), (-0.9239, 0.3827, -1.0), (-0.908, 0.3761, 1.0), (-0.8315, 0.5556, -1.0), (-0.8172, 0.546, 1.0), (-0.7071, 0.7071, -1.0), (-0.6949, 0.6949, 1.0), (-0.5556, 0.8315, -1.0), (-0.546, 0.8172, 1.0), (-0.3827, 0.9239, -1.0), (-0.3761, 0.908, 1.0), (-0.1951, 0.9808, -1.0), (-0.1917, 0.9639, 1.0), (0.0, 1.0, 1.0), (0.1951, 0.9808, 1.0), (0.3827, 0.9239, 1.0), (0.5556, 0.8315, 1.0), (0.7071, 0.7071, 1.0), (0.8315, 0.5556, 1.0), (0.9239, 0.3827, 1.0), (0.9808, 0.1951, 1.0), (1.0, 7.55e-08, 1.0), (0.9808, -0.1951, 1.0), (0.9239, -0.3827, 1.0), (0.8315, -0.5556, 1.0), (0.7071, -0.7071, 1.0), (0.5556, -0.8315, 1.0), (0.3827, -0.9239, 1.0), (0.1951, -0.9808, 1.0), (-3.258e-07, -1.0, 1.0), (-0.1951, -0.9808, 1.0), (-0.3827, -0.9239, 1.0), (-0.5556, -0.8315, 1.0), (-0.7071, -0.7071, 1.0), (-0.8315, -0.5556, 1.0), (-0.9239, -0.3827, 1.0), (-0.9808, -0.1951, 1.0), (-1.0, 9.656e-07, 1.0), (-0.9808, 0.1951, 1.0), (-0.9239, 0.3827, 1.0), (-0.8315, 0.5556, 1.0), (-0.7071, 0.7071, 1.0), (-0.5556, 0.8315, 1.0), (-0.3827, 0.9239, 1.0), (-0.1951, 0.9808, 1.0), (0.1951, 0.9808, -0.7121), (0.3827, 0.9239, -0.7121), (0.5556, 0.8315, -0.7121), (0.7071, 0.7071, -0.7121), (0.8315, 0.5556, -0.7121), (0.9239, 0.3827, -0.7121), (0.9808, 0.1951, -0.7121), (1.0, 7.55e-08, -0.7121), (0.9808, -0.1951, -0.7121), (0.9239, -0.3827, -0.7121), (0.8315, -0.5556, -0.7121), (0.7071, -0.7071, -0.7121), (0.5556, -0.8315, -0.7121), (0.3827, -0.9239, -0.7121), (0.1951, -0.9808, -0.7121), (-3.258e-07, -1.0, -0.7121), (-0.1951, -0.9808, -0.7121), (-0.3827, -0.9239, -0.7121), (-0.5556, -0.8315, -0.7121), (-0.7071, -0.7071, -0.7121), (-0.8315, -0.5556, -0.7121), (-0.9239, -0.3827, -0.7121), (-0.9808, -0.1951, -0.7121), (-1.0, 9.656e-07, -0.7121), (-0.9808, 0.1951, -0.7121), (-0.9239, 0.3827, -0.7121), (-0.8315, 0.5556, -0.7121), (-0.7071, 0.7071, -0.7121), (-0.5556, 0.8315, -0.7121), (-0.3827, 0.9239, -0.7121), (-0.1951, 0.9808, -0.7121), (0.0, 1.0, -0.7121), (0.1951, 0.9808, 1.0), (0.0, 1.0, 1.0), (0.3827, 0.9239, 1.0), (0.5556, 0.8315, 1.0), (0.7071, 0.7071, 1.0), (0.8315, 0.5556, 1.0), (0.9239, 0.3827, 1.0), (0.9808, 0.1951, 1.0), (1.0, 7.55e-08, 1.0), (0.9808, -0.1951, 1.0), (0.9239, -0.3827, 1.0), (0.8315, -0.5556, 1.0), (0.7071, -0.7071, 1.0), (0.5556, -0.8315, 1.0), (0.3827, -0.9239, 1.0), (0.1951, -0.9808, 1.0), (-3.258e-07, -1.0, 1.0), (-0.1951, -0.9808, 1.0), (-0.3827, -0.9239, 1.0), (-0.5556, -0.8315, 1.0), (-0.7071, -0.7071, 1.0), (-0.8315, -0.5556, 1.0), (-0.9239, -0.3827, 1.0), (-0.9808, -0.1951, 1.0), (-1.0, 9.656e-07, 1.0), (-0.9808, 0.1951, 1.0), (-0.9239, 0.3827, 1.0), (-0.8315, 0.5556, 1.0), (-0.7071, 0.7071, 1.0), (-0.5556, 0.8315, 1.0), (-0.3827, 0.9239, 1.0), (-0.1951, 0.9808, 1.0)], [], [(64, 129, 128, 65), (65, 128, 130, 66), (66, 130, 131, 67), (67, 131, 132, 68), (68, 132, 133, 69), (69, 133, 134, 70), (70, 134, 135, 71), (71, 135, 136, 72), (72, 136, 137, 73), (73, 137, 138, 74), (74, 138, 139, 75), (75, 139, 140, 76), (76, 140, 141, 77), (77, 141, 142, 78), (78, 142, 143, 79), (79, 143, 144, 80), (80, 144, 145, 81), (81, 145, 146, 82), (82, 146, 147, 83), (83, 147, 148, 84), (84, 148, 149, 85), (85, 149, 150, 86), (86, 150, 151, 87), (87, 151, 152, 88), (88, 152, 153, 89), (89, 153, 154, 90), (90, 154, 155, 91), (91, 155, 156, 92), (92, 156, 157, 93), (93, 157, 158, 94), (3, 1, 63, 61, 59, 57, 55, 53, 51, 49, 47, 45, 43, 41, 39, 37, 35, 33, 31, 29, 27, 25, 23, 21, 19, 17, 15, 13, 11, 9, 7, 5), (94, 158, 159, 95), (95, 159, 129, 64), (0, 2, 4, 6, 8, 10, 12, 14, 16, 18, 20, 22, 24, 26, 28, 30, 32, 34, 36, 38, 40, 42, 44, 46, 48, 50, 52, 54, 56, 58, 60, 62), (126, 95, 64, 127), (125, 94, 95, 126), (124, 93, 94, 125), (123, 92, 93, 124), (122, 91, 92, 123), (121, 90, 91, 122), (120, 89, 90, 121), (119, 88, 89, 120), (118, 87, 88, 119), (117, 86, 87, 118), (116, 85, 86, 117), (115, 84, 85, 116), (114, 83, 84, 115), (113, 82, 83, 114), (112, 81, 82, 113), (111, 80, 81, 112), (110, 79, 80, 111), (109, 78, 79, 110), (108, 77, 78, 109), (107, 76, 77, 108), (106, 75, 76, 107), (105, 74, 75, 106), (104, 73, 74, 105), (103, 72, 73, 104), (102, 71, 72, 103), (101, 70, 71, 102), (100, 69, 70, 101), (99, 68, 69, 100), (98, 67, 68, 99), (97, 66, 67, 98), (96, 65, 66, 97), (127, 64, 65, 96), (0, 127, 96, 2), (2, 96, 97, 4), (4, 97, 98, 6), (6, 98, 99, 8), (8, 99, 100, 10), (10, 100, 101, 12), (12, 101, 102, 14), (14, 102, 103, 16), (16, 103, 104, 18), (18, 104, 105, 20), (20, 105, 106, 22), (22, 106, 107, 24), (24, 107, 108, 26), (26, 108, 109, 28), (28, 109, 110, 30), (30, 110, 111, 32), (32, 111, 112, 34), (34, 112, 113, 36), (36, 113, 114, 38), (38, 114, 115, 40), (40, 115, 116, 42), (42, 116, 117, 44), (44, 117, 118, 46), (46, 118, 119, 48), (48, 119, 120, 50), (50, 120, 121, 52), (52, 121, 122, 54), (54, 122, 123, 56), (56, 123, 124, 58), (58, 124, 125, 60), (60, 125, 126, 62), (62, 126, 127, 0), (1, 3, 128, 129), (3, 5, 130, 128), (5, 7, 131, 130), (7, 9, 132, 131), (9, 11, 133, 132), (11, 13, 134, 133), (13, 15, 135, 134), (15, 17, 136, 135), (17, 19, 137, 136), (19, 21, 138, 137), (21, 23, 139, 138), (23, 25, 140, 139), (25, 27, 141, 140), (27, 29, 142, 141), (29, 31, 143, 142), (31, 33, 144, 143), (33, 35, 145, 144), (35, 37, 146, 145), (37, 39, 147, 146), (39, 41, 148, 147), (41, 43, 149, 148), (43, 45, 150, 149), (45, 47, 151, 150), (47, 49, 152, 151), (49, 51, 153, 152), (51, 53, 154, 153), (53, 55, 155, 154), (55, 57, 156, 155), (57, 59, 157, 156), (59, 61, 158, 157), (61, 63, 159, 158), (63, 1, 129, 159)])
me_cylinder_001.polygons.foreach_set('use_smooth', [True] * 130)
_uv = me_cylinder_001.uv_layers.new(name='UVMap')
_uv.uv.foreach_set('vector', [1.0, 1.0, 1.0, 1.0, 0.9688, 1.0, 0.9688, 1.0, 0.9688, 1.0, 0.9688, 1.0, 0.9375, 1.0, 0.9375, 1.0, 0.9375, 1.0, 0.9375, 1.0, 0.9062, 1.0, 0.9062, 1.0, 0.9062, 1.0, 0.9062, 1.0, 0.875, 1.0, 0.875, 1.0, 0.875, 1.0, 0.875, 1.0, 0.8438, 1.0, 0.8438, 1.0, 0.8438, 1.0, 0.8438, 1.0, 0.8125, 1.0, 0.8125, 1.0, 0.8125, 1.0, 0.8125, 1.0, 0.7813, 1.0, 0.7813, 1.0, 0.7813, 1.0, 0.7813, 1.0, 0.75, 1.0, 0.75, 1.0, 0.75, 1.0, 0.75, 1.0, 0.7188, 1.0, 0.7188, 1.0, 0.7188, 1.0, 0.7188, 1.0, 0.6875, 1.0, 0.6875, 1.0, 0.6875, 1.0, 0.6875, 1.0, 0.6562, 1.0, 0.6562, 1.0, 0.6562, 1.0, 0.6562, 1.0, 0.625, 1.0, 0.625, 1.0, 0.625, 1.0, 0.625, 1.0, 0.5938, 1.0, 0.5938, 1.0, 0.5938, 1.0, 0.5938, 1.0, 0.5625, 1.0, 0.5625, 1.0, 0.5625, 1.0, 0.5625, 1.0, 0.5312, 1.0, 0.5312, 1.0, 0.5312, 1.0, 0.5312, 1.0, 0.5, 1.0, 0.5, 1.0, 0.5, 1.0, 0.5, 1.0, 0.4688, 1.0, 0.4688, 1.0, 0.4688, 1.0, 0.4688, 1.0, 0.4375, 1.0, 0.4375, 1.0, 0.4375, 1.0, 0.4375, 1.0, 0.4062, 1.0, 0.4062, 1.0, 0.4062, 1.0, 0.4062, 1.0, 0.375, 1.0, 0.375, 1.0, 0.375, 1.0, 0.375, 1.0, 0.3438, 1.0, 0.3438, 1.0, 0.3438, 1.0, 0.3438, 1.0, 0.3125, 1.0, 0.3125, 1.0, 0.3125, 1.0, 0.3125, 1.0, 0.2812, 1.0, 0.2812, 1.0, 0.2812, 1.0, 0.2812, 1.0, 0.25, 1.0, 0.25, 1.0, 0.25, 1.0, 0.25, 1.0, 0.2188, 1.0, 0.2188, 1.0, 0.2188, 1.0, 0.2188, 1.0, 0.1875, 1.0, 0.1875, 1.0, 0.1875, 1.0, 0.1875, 1.0, 0.1563, 1.0, 0.1563, 1.0, 0.1563, 1.0, 0.1563, 1.0, 0.125, 1.0, 0.125, 1.0, 0.125, 1.0, 0.125, 1.0, 0.09375, 1.0, 0.09375, 1.0, 0.09375, 1.0, 0.09375, 1.0, 0.0625, 1.0, 0.0625, 1.0, 0.296, 0.4813, 0.25, 0.4859, 0.204, 0.4813, 0.1597, 0.4679, 0.119, 0.4461, 0.08321, 0.4168, 0.05388, 0.381, 0.03208, 0.3403, 0.01866, 0.296, 0.01413, 0.25, 0.01866, 0.204, 0.03208, 0.1597, 0.05388, 0.119, 0.08321, 0.08321, 0.119, 0.05388, 0.1597, 0.03208, 0.204, 0.01866, 0.25, 0.01413, 0.296, 0.01866, 0.3403, 0.03208, 0.381, 0.05388, 0.4168, 0.08321, 0.4461, 0.119, 0.4679, 0.1597, 0.4813, 0.204, 0.4859, 0.25, 0.4813, 0.296, 0.4679, 0.3403, 0.4461, 0.381, 0.4168, 0.4168, 0.381, 0.4461, 0.3403, 0.4679, 0.0625, 1.0, 0.0625, 1.0, 0.03125, 1.0, 0.03125, 1.0, 0.03125, 1.0, 0.03125, 1.0, 0.0, 1.0, 0.0, 1.0, 0.75, 0.49, 0.7968, 0.4854, 0.8418, 0.4717, 0.8833, 0.4496, 0.9197, 0.4197, 0.9496, 0.3833, 0.9717, 0.3418, 0.9854, 0.2968, 0.99, 0.25, 0.9854, 0.2032, 0.9717, 0.1582, 0.9496, 0.1167, 0.9197, 0.08029, 0.8833, 0.05045, 0.8418, 0.02827, 0.7968, 0.01461, 0.75, 0.01, 0.7032, 0.01461, 0.6582, 0.02827, 0.6167, 0.05045, 0.5803, 0.08029, 0.5504, 0.1167, 0.5283, 0.1582, 0.5146, 0.2032, 0.51, 0.25, 0.5146, 0.2968, 0.5283, 0.3418, 0.5504, 0.3833, 0.5803, 0.4197, 0.6167, 0.4496, 0.6582, 0.4717, 0.7032, 0.4854, 0.03125, 0.572, 0.03125, 1.0, 0.0, 1.0, 0.0, 0.572, 0.0625, 0.572, 0.0625, 1.0, 0.03125, 1.0, 0.03125, 0.572, 0.09375, 0.572, 0.09375, 1.0, 0.0625, 1.0, 0.0625, 0.572, 0.125, 0.572, 0.125, 1.0, 0.09375, 1.0, 0.09375, 0.572, 0.1562, 0.572, 0.1563, 1.0, 0.125, 1.0, 0.125, 0.572, 0.1875, 0.572, 0.1875, 1.0, 0.1563, 1.0, 0.1562, 0.572, 0.2188, 0.572, 0.2188, 1.0, 0.1875, 1.0, 0.1875, 0.572, 0.25, 0.572, 0.25, 1.0, 0.2188, 1.0, 0.2188, 0.572, 0.2812, 0.572, 0.2812, 1.0, 0.25, 1.0, 0.25, 0.572, 0.3125, 0.572, 0.3125, 1.0, 0.2812, 1.0, 0.2812, 0.572, 0.3438, 0.572, 0.3438, 1.0, 0.3125, 1.0, 0.3125, 0.572, 0.375, 0.572, 0.375, 1.0, 0.3438, 1.0, 0.3438, 0.572, 0.4062, 0.572, 0.4062, 1.0, 0.375, 1.0, 0.375, 0.572, 0.4375, 0.572, 0.4375, 1.0, 0.4062, 1.0, 0.4062, 0.572, 0.4688, 0.572, 0.4688, 1.0, 0.4375, 1.0, 0.4375, 0.572, 0.5, 0.572, 0.5, 1.0, 0.4688, 1.0, 0.4688, 0.572, 0.5312, 0.572, 0.5312, 1.0, 0.5, 1.0, 0.5, 0.572, 0.5625, 0.572, 0.5625, 1.0, 0.5312, 1.0, 0.5312, 0.572, 0.5938, 0.572, 0.5938, 1.0, 0.5625, 1.0, 0.5625, 0.572, 0.625, 0.572, 0.625, 1.0, 0.5938, 1.0, 0.5938, 0.572, 0.6562, 0.572, 0.6562, 1.0, 0.625, 1.0, 0.625, 0.572, 0.6875, 0.572, 0.6875, 1.0, 0.6562, 1.0, 0.6562, 0.572, 0.7188, 0.572, 0.7188, 1.0, 0.6875, 1.0, 0.6875, 0.572, 0.75, 0.572, 0.75, 1.0, 0.7188, 1.0, 0.7188, 0.572, 0.7813, 0.572, 0.7813, 1.0, 0.75, 1.0, 0.75, 0.572, 0.8125, 0.572, 0.8125, 1.0, 0.7813, 1.0, 0.7813, 0.572, 0.8438, 0.572, 0.8438, 1.0, 0.8125, 1.0, 0.8125, 0.572, 0.875, 0.572, 0.875, 1.0, 0.8438, 1.0, 0.8438, 0.572, 0.9062, 0.572, 0.9062, 1.0, 0.875, 1.0, 0.875, 0.572, 0.9375, 0.572, 0.9375, 1.0, 0.9062, 1.0, 0.9062, 0.572, 0.9688, 0.572, 0.9688, 1.0, 0.9375, 1.0, 0.9375, 0.572, 1.0, 0.572, 1.0, 1.0, 0.9688, 1.0, 0.9688, 0.572, 1.0, 0.5, 1.0, 0.572, 0.9688, 0.572, 0.9688, 0.5, 0.9688, 0.5, 0.9688, 0.572, 0.9375, 0.572, 0.9375, 0.5, 0.9375, 0.5, 0.9375, 0.572, 0.9062, 0.572, 0.9062, 0.5, 0.9062, 0.5, 0.9062, 0.572, 0.875, 0.572, 0.875, 0.5, 0.875, 0.5, 0.875, 0.572, 0.8438, 0.572, 0.8438, 0.5, 0.8438, 0.5, 0.8438, 0.572, 0.8125, 0.572, 0.8125, 0.5, 0.8125, 0.5, 0.8125, 0.572, 0.7813, 0.572, 0.7812, 0.5, 0.7812, 0.5, 0.7813, 0.572, 0.75, 0.572, 0.75, 0.5, 0.75, 0.5, 0.75, 0.572, 0.7188, 0.572, 0.7188, 0.5, 0.7188, 0.5, 0.7188, 0.572, 0.6875, 0.572, 0.6875, 0.5, 0.6875, 0.5, 0.6875, 0.572, 0.6562, 0.572, 0.6562, 0.5, 0.6562, 0.5, 0.6562, 0.572, 0.625, 0.572, 0.625, 0.5, 0.625, 0.5, 0.625, 0.572, 0.5938, 0.572, 0.5938, 0.5, 0.5938, 0.5, 0.5938, 0.572, 0.5625, 0.572, 0.5625, 0.5, 0.5625, 0.5, 0.5625, 0.572, 0.5312, 0.572, 0.5312, 0.5, 0.5312, 0.5, 0.5312, 0.572, 0.5, 0.572, 0.5, 0.5, 0.5, 0.5, 0.5, 0.572, 0.4688, 0.572, 0.4688, 0.5, 0.4688, 0.5, 0.4688, 0.572, 0.4375, 0.572, 0.4375, 0.5, 0.4375, 0.5, 0.4375, 0.572, 0.4062, 0.572, 0.4062, 0.5, 0.4062, 0.5, 0.4062, 0.572, 0.375, 0.572, 0.375, 0.5, 0.375, 0.5, 0.375, 0.572, 0.3438, 0.572, 0.3438, 0.5, 0.3438, 0.5, 0.3438, 0.572, 0.3125, 0.572, 0.3125, 0.5, 0.3125, 0.5, 0.3125, 0.572, 0.2812, 0.572, 0.2812, 0.5, 0.2812, 0.5, 0.2812, 0.572, 0.25, 0.572, 0.25, 0.5, 0.25, 0.5, 0.25, 0.572, 0.2188, 0.572, 0.2188, 0.5, 0.2188, 0.5, 0.2188, 0.572, 0.1875, 0.572, 0.1875, 0.5, 0.1875, 0.5, 0.1875, 0.572, 0.1562, 0.572, 0.1562, 0.5, 0.1562, 0.5, 0.1562, 0.572, 0.125, 0.572, 0.125, 0.5, 0.125, 0.5, 0.125, 0.572, 0.09375, 0.572, 0.09375, 0.5, 0.09375, 0.5, 0.09375, 0.572, 0.0625, 0.572, 0.0625, 0.5, 0.0625, 0.5, 0.0625, 0.572, 0.03125, 0.572, 0.03125, 0.5, 0.03125, 0.5, 0.03125, 0.572, 0.0, 0.572, 0.0, 0.5, 0.25, 0.4859, 0.296, 0.4813, 0.2968, 0.4854, 0.25, 0.49, 0.296, 0.4813, 0.3403, 0.4679, 0.3418, 0.4717, 0.2968, 0.4854, 0.3403, 0.4679, 0.381, 0.4461, 0.3833, 0.4496, 0.3418, 0.4717, 0.381, 0.4461, 0.4168, 0.4168, 0.4197, 0.4197, 0.3833, 0.4496, 0.4168, 0.4168, 0.4461, 0.381, 0.4496, 0.3833, 0.4197, 0.4197, 0.4461, 0.381, 0.4679, 0.3403, 0.4717, 0.3418, 0.4496, 0.3833, 0.4679, 0.3403, 0.4813, 0.296, 0.4854, 0.2968, 0.4717, 0.3418, 0.4813, 0.296, 0.4859, 0.25, 0.49, 0.25, 0.4854, 0.2968, 0.4859, 0.25, 0.4813, 0.204, 0.4854, 0.2032, 0.49, 0.25, 0.4813, 0.204, 0.4679, 0.1597, 0.4717, 0.1582, 0.4854, 0.2032, 0.4679, 0.1597, 0.4461, 0.119, 0.4496, 0.1167, 0.4717, 0.1582, 0.4461, 0.119, 0.4168, 0.08321, 0.4197, 0.08029, 0.4496, 0.1167, 0.4168, 0.08321, 0.381, 0.05388, 0.3833, 0.05045, 0.4197, 0.08029, 0.381, 0.05388, 0.3403, 0.03208, 0.3418, 0.02827, 0.3833, 0.05045, 0.3403, 0.03208, 0.296, 0.01866, 0.2968, 0.01461, 0.3418, 0.02827, 0.296, 0.01866, 0.25, 0.01413, 0.25, 0.01, 0.2968, 0.01461, 0.25, 0.01413, 0.204, 0.01866, 0.2032, 0.01461, 0.25, 0.01, 0.204, 0.01866, 0.1597, 0.03208, 0.1582, 0.02827, 0.2032, 0.01461, 0.1597, 0.03208, 0.119, 0.05388, 0.1167, 0.05045, 0.1582, 0.02827, 0.119, 0.05388, 0.08321, 0.08321, 0.08029, 0.08029, 0.1167, 0.05045, 0.08321, 0.08321, 0.05388, 0.119, 0.05045, 0.1167, 0.08029, 0.08029, 0.05388, 0.119, 0.03208, 0.1597, 0.02827, 0.1582, 0.05045, 0.1167, 0.03208, 0.1597, 0.01866, 0.204, 0.01461, 0.2032, 0.02827, 0.1582, 0.01866, 0.204, 0.01413, 0.25, 0.01, 0.25, 0.01461, 0.2032, 0.01413, 0.25, 0.01866, 0.296, 0.01461, 0.2968, 0.01, 0.25, 0.01866, 0.296, 0.03208, 0.3403, 0.02827, 0.3418, 0.01461, 0.2968, 0.03208, 0.3403, 0.05388, 0.381, 0.05045, 0.3833, 0.02827, 0.3418, 0.05388, 0.381, 0.08321, 0.4168, 0.08029, 0.4197, 0.05045, 0.3833, 0.08321, 0.4168, 0.119, 0.4461, 0.1167, 0.4496, 0.08029, 0.4197, 0.119, 0.4461, 0.1597, 0.4679, 0.1582, 0.4717, 0.1167, 0.4496, 0.1597, 0.4679, 0.204, 0.4813, 0.2032, 0.4854, 0.1582, 0.4717, 0.204, 0.4813, 0.25, 0.4859, 0.25, 0.49, 0.2032, 0.4854])
me_cylinder_001.materials.append(mat_metal)
me_cylinder_001.use_remesh_fix_poles = True
me_cylinder_001.use_remesh_preserve_attributes = False
me_cylinder_001.use_mirror_vertex_groups = False
me_cylinder_001.update()

# ---- objects
ob_cube = bpy.data.objects.new('Cube', me_cube)
ob_cylinder = bpy.data.objects.new('Cylinder', me_cylinder)
ob_cylinder_001 = bpy.data.objects.new('Cylinder.001', me_cylinder_001)

# ---- transforms, parenting, visibility, modifiers, constraints
ob_cube.location = (0.0, 0.0, 0.0)
ob_cube.lock_rotations_4d = False
ob_cube.empty_display_type = 'ARROWS'
ob_cube.lineart.crease_threshold = 0.0
_m = ob_cube.modifiers.new('Subdivision', 'SUBSURF')
_m.uv_smooth = 'PRESERVE_CORNERS'
_m.levels = 3
ob_cylinder.location = (-1.676, 0.00779, 1.883)
ob_cylinder.scale = (0.208, 0.208, 0.7333)
ob_cylinder.lineart.crease_threshold = 0.0
_m = ob_cylinder.modifiers.new('Subdivision', 'SUBSURF')
_m.uv_smooth = 'PRESERVE_CORNERS'
ob_cylinder_001.location = (-1.308, 0.00779, 2.35)
ob_cylinder_001.rotation_euler = (-0.0, 1.571, 0.0)
ob_cylinder_001.scale = (0.09113, 0.09113, 0.3139)
ob_cylinder_001.lineart.crease_threshold = 0.0
_m = ob_cylinder_001.modifiers.new('Subdivision', 'SUBSURF')
_m.uv_smooth = 'PRESERVE_CORNERS'

# ---- collection membership
col_collection.objects.link(ob_cube)
col_collection.objects.link(ob_cylinder)
col_collection.objects.link(ob_cylinder_001)

# ---- scene / render settings (as saved in the file)
scene.frame_start = 1; scene.frame_end = 250; scene.frame_set(1)
scene.render.engine = 'BLENDER_EEVEE_NEXT'
scene.cycles.use_denoising = False
scene.cycles.samples = 128
scene.cycles.sampling_pattern = 'TABULATED_SOBOL'
scene.cycles.use_adaptive_sampling = False
scene.cycles.use_light_tree = False
scene.view_settings.view_transform = 'Filmic'
bpy.context.view_layer.update()

# ---- added for rendering (the .blend has no active camera and no usable light): camera, sun
cam_auto = bpy.data.cameras.new('AutoCamera')
cam_auto.lens = 50.0
cam_auto.sensor_width = 36.0
cam_auto.clip_end = 1000.0
ob_auto_camera = bpy.data.objects.new('AutoCamera', cam_auto)
scene.collection.objects.link(ob_auto_camera)
ob_auto_camera.location = (6.35735, -7.95037, 6.18085)
ob_auto_camera.rotation_euler = (1.09748, -7.21219e-08, 0.694738)
scene.camera = ob_auto_camera
light_auto_sun = bpy.data.lights.new('AutoSun', 'SUN')
light_auto_sun.energy = 3.0
light_auto_sun.angle = 0.0523599
ob_auto_sun = bpy.data.objects.new('AutoSun', light_auto_sun)
scene.collection.objects.link(ob_auto_sun)
ob_auto_sun.rotation_euler = (0.872665, 0.174533, 0.523599)
bpy.context.view_layer.update()
